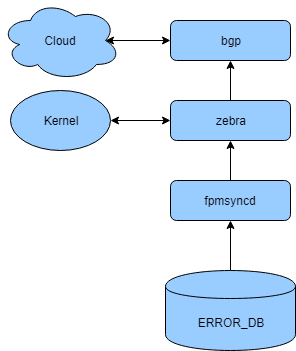

The diagram above was exported from draw.io. Its source (the exported page's mxGraphModel, read from the mxfile embedded in the PNG):
<mxGraphModel dx="1394" dy="715" grid="1" gridSize="10" guides="1" tooltips="1" connect="1" arrows="1" fold="1" page="1" pageScale="1" pageWidth="827" pageHeight="1169" math="0" shadow="0">
  <root>
    <mxCell id="0" />
    <mxCell id="1" parent="0" />
    <mxCell id="4D095ESs-DWjTqUOrvAT-6" value="ERROR_DB" style="shape=cylinder;whiteSpace=wrap;html=1;boundedLbl=1;backgroundOutline=1;fillColor=#99CCFF;" vertex="1" parent="1">
      <mxGeometry x="425" y="490" width="130" height="80" as="geometry" />
    </mxCell>
    <mxCell id="4D095ESs-DWjTqUOrvAT-7" value="fpmsyncd" style="rounded=1;whiteSpace=wrap;html=1;fillColor=#99CCFF;" vertex="1" parent="1">
      <mxGeometry x="430" y="400" width="120" height="40" as="geometry" />
    </mxCell>
    <mxCell id="4D095ESs-DWjTqUOrvAT-9" value="zebra" style="rounded=1;whiteSpace=wrap;html=1;fillColor=#99CCFF;" vertex="1" parent="1">
      <mxGeometry x="430" y="320" width="120" height="40" as="geometry" />
    </mxCell>
    <mxCell id="4D095ESs-DWjTqUOrvAT-11" value="bgp" style="rounded=1;whiteSpace=wrap;html=1;fillColor=#99CCFF;" vertex="1" parent="1">
      <mxGeometry x="430" y="240" width="120" height="40" as="geometry" />
    </mxCell>
    <mxCell id="4D095ESs-DWjTqUOrvAT-12" value="Cloud" style="ellipse;shape=cloud;whiteSpace=wrap;html=1;fillColor=#99CCFF;" vertex="1" parent="1">
      <mxGeometry x="260" y="220" width="120" height="80" as="geometry" />
    </mxCell>
    <mxCell id="4D095ESs-DWjTqUOrvAT-13" value="Kernel" style="ellipse;whiteSpace=wrap;html=1;fillColor=#99CCFF;" vertex="1" parent="1">
      <mxGeometry x="270" y="310" width="100" height="60" as="geometry" />
    </mxCell>
    <mxCell id="4D095ESs-DWjTqUOrvAT-15" value="" style="endArrow=classic;startArrow=classic;html=1;exitX=1;exitY=0.5;exitDx=0;exitDy=0;entryX=0;entryY=0.5;entryDx=0;entryDy=0;" edge="1" parent="1" source="4D095ESs-DWjTqUOrvAT-13" target="4D095ESs-DWjTqUOrvAT-9">
      <mxGeometry width="50" height="50" relative="1" as="geometry">
        <mxPoint x="260" y="640" as="sourcePoint" />
        <mxPoint x="310" y="590" as="targetPoint" />
      </mxGeometry>
    </mxCell>
    <mxCell id="4D095ESs-DWjTqUOrvAT-16" value="" style="endArrow=classic;startArrow=classic;html=1;exitX=0.875;exitY=0.5;exitDx=0;exitDy=0;exitPerimeter=0;entryX=0;entryY=0.5;entryDx=0;entryDy=0;" edge="1" parent="1" source="4D095ESs-DWjTqUOrvAT-12" target="4D095ESs-DWjTqUOrvAT-11">
      <mxGeometry width="50" height="50" relative="1" as="geometry">
        <mxPoint x="260" y="640" as="sourcePoint" />
        <mxPoint x="310" y="590" as="targetPoint" />
      </mxGeometry>
    </mxCell>
    <mxCell id="4D095ESs-DWjTqUOrvAT-17" value="" style="endArrow=classic;html=1;entryX=0.5;entryY=1;entryDx=0;entryDy=0;exitX=0.5;exitY=0;exitDx=0;exitDy=0;" edge="1" parent="1" source="4D095ESs-DWjTqUOrvAT-6" target="4D095ESs-DWjTqUOrvAT-7">
      <mxGeometry width="50" height="50" relative="1" as="geometry">
        <mxPoint x="260" y="640" as="sourcePoint" />
        <mxPoint x="310" y="590" as="targetPoint" />
      </mxGeometry>
    </mxCell>
    <mxCell id="4D095ESs-DWjTqUOrvAT-19" value="" style="endArrow=classic;html=1;entryX=0.5;entryY=1;entryDx=0;entryDy=0;" edge="1" parent="1" source="4D095ESs-DWjTqUOrvAT-7" target="4D095ESs-DWjTqUOrvAT-9">
      <mxGeometry width="50" height="50" relative="1" as="geometry">
        <mxPoint x="260" y="640" as="sourcePoint" />
        <mxPoint x="310" y="590" as="targetPoint" />
      </mxGeometry>
    </mxCell>
    <mxCell id="4D095ESs-DWjTqUOrvAT-20" value="" style="endArrow=classic;html=1;exitX=0.5;exitY=0;exitDx=0;exitDy=0;entryX=0.5;entryY=1;entryDx=0;entryDy=0;" edge="1" parent="1" source="4D095ESs-DWjTqUOrvAT-9" target="4D095ESs-DWjTqUOrvAT-11">
      <mxGeometry width="50" height="50" relative="1" as="geometry">
        <mxPoint x="260" y="640" as="sourcePoint" />
        <mxPoint x="310" y="590" as="targetPoint" />
      </mxGeometry>
    </mxCell>
  </root>
</mxGraphModel>